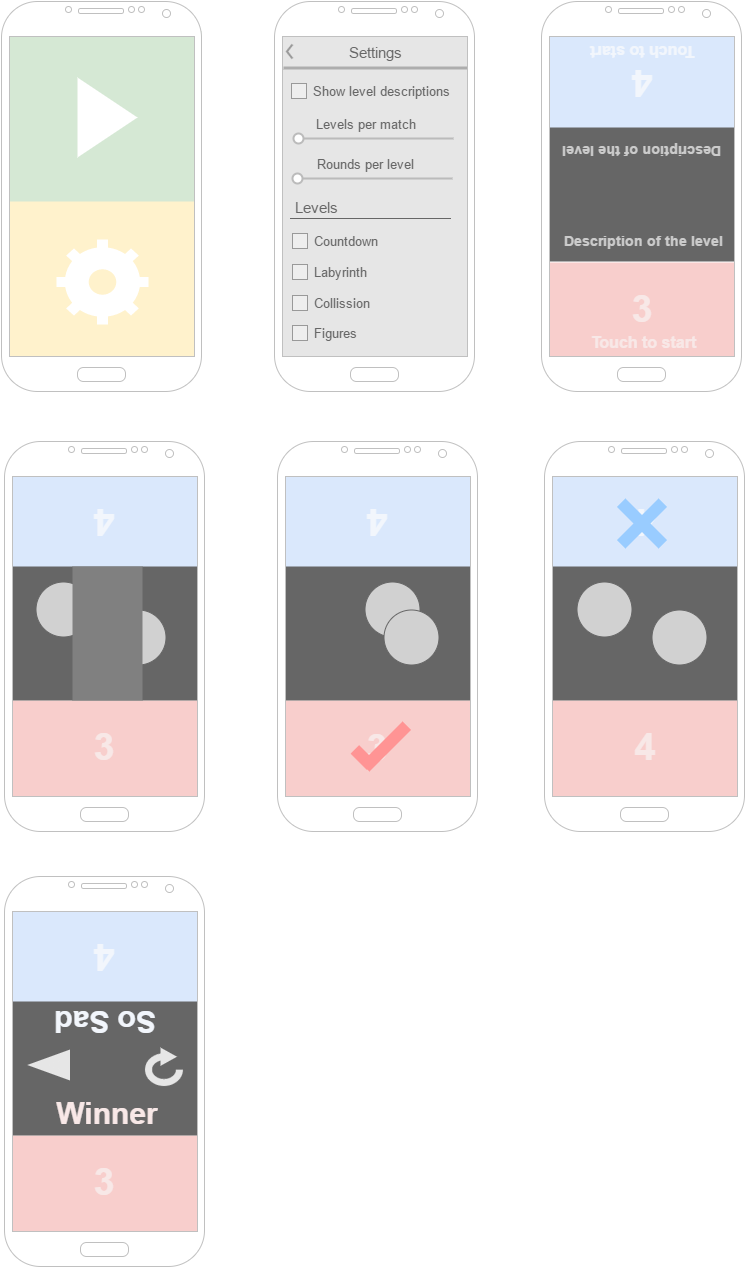

The diagram above was exported from draw.io. Its source (the exported page's mxGraphModel, read from the mxfile embedded in the PNG):
<mxGraphModel dx="1434" dy="736" grid="1" gridSize="10" guides="1" tooltips="1" connect="1" arrows="1" fold="1" page="1" pageScale="1" pageWidth="826" pageHeight="1169" background="#ffffff" math="0" shadow="0">
  <root>
    <mxCell id="0" />
    <mxCell id="1" parent="0" />
    <mxCell id="57" value="" style="group;fontStyle=1" vertex="1" connectable="0" parent="1">
      <mxGeometry x="582" y="300" width="197" height="97" as="geometry" />
    </mxCell>
    <mxCell id="49" value="" style="whiteSpace=wrap;html=1;shadow=0;strokeWidth=1;fontSize=13;fontColor=#666666;plain-red;gradientColor=none;strokeColor=none;" vertex="1" parent="57">
      <mxGeometry y="1" width="197" height="96" as="geometry" />
    </mxCell>
    <mxCell id="52" value="3" style="text;html=1;strokeColor=none;fillColor=none;align=center;verticalAlign=middle;whiteSpace=wrap;overflow=hidden;shadow=0;fontSize=38;fontColor=#F8E8E7;fontStyle=1" vertex="1" parent="57">
      <mxGeometry x="57" width="83" height="94" as="geometry" />
    </mxCell>
    <mxCell id="117" value="&lt;b&gt;Touch to start&lt;/b&gt;" style="text;html=1;strokeColor=none;fillColor=none;align=center;verticalAlign=middle;whiteSpace=wrap;overflow=hidden;shadow=0;fontSize=16;fontColor=#F8E8E7;" vertex="1" parent="57">
      <mxGeometry x="9" y="62" width="180" height="37" as="geometry" />
    </mxCell>
    <mxCell id="58" value="" style="group" vertex="1" connectable="0" parent="1">
      <mxGeometry x="582" y="75" width="197" height="95" as="geometry" />
    </mxCell>
    <mxCell id="50" value="" style="whiteSpace=wrap;html=1;shadow=0;strokeWidth=1;fontSize=13;fontColor=#666666;plain-blue;gradientColor=none;strokeColor=none;" vertex="1" parent="58">
      <mxGeometry width="197" height="95" as="geometry" />
    </mxCell>
    <mxCell id="53" value="4" style="text;html=1;strokeColor=none;fillColor=none;align=center;verticalAlign=middle;whiteSpace=wrap;overflow=hidden;shadow=0;fontSize=38;fontColor=#F2F6FC;fontStyle=1;rotation=180;" vertex="1" parent="58">
      <mxGeometry x="57" width="83" height="94" as="geometry" />
    </mxCell>
    <mxCell id="118" value="&lt;b&gt;Touch to start&lt;/b&gt;" style="text;html=1;strokeColor=none;fillColor=none;align=center;verticalAlign=middle;whiteSpace=wrap;overflow=hidden;shadow=0;fontSize=16;fontColor=#F2F6FC;rotation=180;" vertex="1" parent="58">
      <mxGeometry x="6" y="-2" width="187" height="37" as="geometry" />
    </mxCell>
    <mxCell id="51" value="" style="whiteSpace=wrap;html=1;shadow=0;strokeColor=none;strokeWidth=1;fillColor=#666666;gradientColor=none;fontSize=13;fontColor=#666666;" vertex="1" parent="1">
      <mxGeometry x="586" y="166" width="194" height="134" as="geometry" />
    </mxCell>
    <mxCell id="25" value="" style="whiteSpace=wrap;html=1;gradientColor=none;strokeColor=none;fillColor=#E6E6E6;" vertex="1" parent="1">
      <mxGeometry x="317" y="71" width="194" height="330" as="geometry" />
    </mxCell>
    <mxCell id="30" value="" style="group" vertex="1" connectable="0" parent="1">
      <mxGeometry x="320" y="75" width="203" height="30" as="geometry" />
    </mxCell>
    <mxCell id="27" value="" style="strokeWidth=1;html=1;shadow=1;shape=mxgraph.android.action_bar;fillColor=#E6E6E6;strokeColor=none;strokeWidth=2;perimeterSpacing=1;" vertex="1" parent="30">
      <mxGeometry width="190" height="30" as="geometry" />
    </mxCell>
    <mxCell id="29" value="" style="whiteSpace=wrap;html=1;shadow=0;strokeColor=none;fillColor=#E6E6E6;gradientColor=none;" vertex="1" parent="30">
      <mxGeometry x="154" y="2" width="30" height="25" as="geometry" />
    </mxCell>
    <mxCell id="33" value="Settings" style="text;html=1;strokeColor=none;fillColor=none;align=center;verticalAlign=middle;whiteSpace=wrap;overflow=hidden;shadow=0;fontSize=15;fontColor=#666666;" vertex="1" parent="30">
      <mxGeometry x="16" y="4" width="154" height="24" as="geometry" />
    </mxCell>
    <mxCell id="13" value="" style="whiteSpace=wrap;html=1;plain-yellow;gradientColor=none;strokeColor=none;" vertex="1" parent="1">
      <mxGeometry x="46" y="230" width="188" height="170" as="geometry" />
    </mxCell>
    <mxCell id="12" value="" style="whiteSpace=wrap;html=1;plain-green;gradientColor=none;strokeColor=none;" vertex="1" parent="1">
      <mxGeometry x="43" y="70" width="197" height="170" as="geometry" />
    </mxCell>
    <mxCell id="2" value="" style="verticalLabelPosition=bottom;verticalAlign=top;html=1;shadow=0;dashed=0;strokeWidth=1;shape=mxgraph.android.phone2;fillColor=#ffffff;strokeColor=#c0c0c0;" vertex="1" parent="1">
      <mxGeometry x="40" y="40" width="200" height="390" as="geometry" />
    </mxCell>
    <mxCell id="4" value="" style="verticalLabelPosition=bottom;verticalAlign=top;html=1;shadow=0;dashed=0;strokeWidth=1;shape=mxgraph.android.phone2;fillColor=#ffffff;strokeColor=#c0c0c0;" vertex="1" parent="1">
      <mxGeometry x="313" y="40" width="200" height="390" as="geometry" />
    </mxCell>
    <mxCell id="15" value="" style="triangle;whiteSpace=wrap;html=1;gradientColor=none;strokeColor=none;" vertex="1" parent="1">
      <mxGeometry x="116" y="116" width="60" height="80" as="geometry" />
    </mxCell>
    <mxCell id="16" style="edgeStyle=orthogonalEdgeStyle;rounded=0;html=1;exitX=0.5;exitY=1;entryX=0.5;entryY=1;jettySize=auto;orthogonalLoop=1;" edge="1" parent="1" source="15" target="15">
      <mxGeometry relative="1" as="geometry" />
    </mxCell>
    <mxCell id="24" value="" style="html=1;verticalLabelPosition=bottom;labelBackgroundColor=#ffffff;verticalAlign=top;strokeWidth=2;strokeColor=none;fillColor=#ffffff;shadow=0;dashed=0;shape=mxgraph.ios7.icons.settings;" vertex="1" parent="1">
      <mxGeometry x="95" y="278" width="92" height="85" as="geometry" />
    </mxCell>
    <mxCell id="31" value="Show level descriptions" style="strokeWidth=1;shadow=0;dashed=0;align=center;html=1;shape=mxgraph.mockup.forms.rrect;rSize=0;fillColor=#eeeeee;strokeColor=#999999;gradientColor=none;align=left;spacingLeft=4;fontSize=13;fontColor=#666666;labelPosition=right;" vertex="1" parent="1">
      <mxGeometry x="330" y="122" width="15" height="15" as="geometry" />
    </mxCell>
    <mxCell id="35" value="Countdown" style="strokeWidth=1;shadow=0;dashed=0;align=center;html=1;shape=mxgraph.mockup.forms.rrect;rSize=0;fillColor=#eeeeee;strokeColor=#999999;gradientColor=none;align=left;spacingLeft=4;fontSize=13;fontColor=#666666;labelPosition=right;" vertex="1" parent="1">
      <mxGeometry x="331" y="272" width="15" height="15" as="geometry" />
    </mxCell>
    <mxCell id="37" value="" style="group" vertex="1" connectable="0" parent="1">
      <mxGeometry x="307" y="236" width="182" height="26" as="geometry" />
    </mxCell>
    <mxCell id="38" value="Levels" style="text;html=1;strokeColor=none;fillColor=none;align=center;verticalAlign=middle;whiteSpace=wrap;overflow=hidden;shadow=0;fontSize=15;fontColor=#666666;" vertex="1" parent="37">
      <mxGeometry width="95" height="20" as="geometry" />
    </mxCell>
    <mxCell id="39" value="" style="line;shadow=0;strokeColor=#666666;fillColor=#E6E6E6;gradientColor=none;fontSize=5;fontColor=#666666;html=1;verticalAlign=middle;strokeWidth=1;" vertex="1" parent="37">
      <mxGeometry x="22" y="16" width="160" height="10" as="geometry" />
    </mxCell>
    <mxCell id="42" value="" style="group" vertex="1" connectable="0" parent="1">
      <mxGeometry x="337" y="152" width="155" height="30" as="geometry" />
    </mxCell>
    <mxCell id="40" value="" style="dashed=0;shape=mxgraph.gmdl.slider2;barPos=0;strokeColor=#bbbbbb;opacity=100;strokeWidth=2;fillColor=#ffffff;handleSize=10;shadow=0;fontSize=5;fontColor=#666666;html=1;" vertex="1" parent="42">
      <mxGeometry y="20" width="155" height="10" as="geometry" />
    </mxCell>
    <mxCell id="41" value="Levels per match" style="text;html=1;strokeColor=none;fillColor=none;align=center;verticalAlign=middle;whiteSpace=wrap;overflow=hidden;shadow=0;fontSize=13;fontColor=#666666;" vertex="1" parent="42">
      <mxGeometry x="5" width="124" height="20" as="geometry" />
    </mxCell>
    <mxCell id="43" value="" style="group" vertex="1" connectable="0" parent="1">
      <mxGeometry x="336" y="192" width="155" height="30" as="geometry" />
    </mxCell>
    <mxCell id="44" value="" style="dashed=0;shape=mxgraph.gmdl.slider2;barPos=0;strokeColor=#bbbbbb;opacity=100;strokeWidth=2;fillColor=#ffffff;handleSize=10;shadow=0;fontSize=5;fontColor=#666666;html=1;" vertex="1" parent="43">
      <mxGeometry y="20" width="155" height="10" as="geometry" />
    </mxCell>
    <mxCell id="45" value="Rounds per level" style="text;html=1;strokeColor=none;fillColor=none;align=center;verticalAlign=middle;whiteSpace=wrap;overflow=hidden;shadow=0;fontSize=13;fontColor=#666666;" vertex="1" parent="43">
      <mxGeometry x="5" width="124" height="20" as="geometry" />
    </mxCell>
    <mxCell id="46" value="Labyrinth" style="strokeWidth=1;shadow=0;dashed=0;align=center;html=1;shape=mxgraph.mockup.forms.rrect;rSize=0;fillColor=#eeeeee;strokeColor=#999999;gradientColor=none;align=left;spacingLeft=4;fontSize=13;fontColor=#666666;labelPosition=right;" vertex="1" parent="1">
      <mxGeometry x="331" y="303" width="15" height="15" as="geometry" />
    </mxCell>
    <mxCell id="47" value="Collission" style="strokeWidth=1;shadow=0;dashed=0;align=center;html=1;shape=mxgraph.mockup.forms.rrect;rSize=0;fillColor=#eeeeee;strokeColor=#999999;gradientColor=none;align=left;spacingLeft=4;fontSize=13;fontColor=#666666;labelPosition=right;" vertex="1" parent="1">
      <mxGeometry x="331" y="334" width="15" height="15" as="geometry" />
    </mxCell>
    <mxCell id="48" value="Figures" style="strokeWidth=1;shadow=0;dashed=0;align=center;html=1;shape=mxgraph.mockup.forms.rrect;rSize=0;fillColor=#eeeeee;strokeColor=#999999;gradientColor=none;align=left;spacingLeft=4;fontSize=13;fontColor=#666666;labelPosition=right;" vertex="1" parent="1">
      <mxGeometry x="331" y="364" width="15" height="15" as="geometry" />
    </mxCell>
    <mxCell id="54" value="Description of the level" style="text;html=1;strokeColor=none;fillColor=none;align=center;verticalAlign=middle;whiteSpace=wrap;overflow=hidden;shadow=0;fontSize=14;fontColor=#CCCCCC;fontStyle=1" vertex="1" parent="1">
      <mxGeometry x="591" y="260" width="180" height="37" as="geometry" />
    </mxCell>
    <mxCell id="56" value="Description of the level" style="text;html=1;strokeColor=none;fillColor=none;align=center;verticalAlign=middle;whiteSpace=wrap;overflow=hidden;shadow=0;fontSize=14;fontColor=#CCCCCC;rotation=180;fontStyle=1" vertex="1" parent="1">
      <mxGeometry x="590" y="172" width="180" height="37" as="geometry" />
    </mxCell>
    <mxCell id="59" value="" style="group" vertex="1" connectable="0" parent="1">
      <mxGeometry x="44" y="514" width="197" height="95" as="geometry" />
    </mxCell>
    <mxCell id="60" value="" style="whiteSpace=wrap;html=1;shadow=0;strokeWidth=1;fontSize=13;fontColor=#666666;plain-blue;gradientColor=none;strokeColor=none;" vertex="1" parent="59">
      <mxGeometry width="197" height="95" as="geometry" />
    </mxCell>
    <mxCell id="61" value="4" style="text;html=1;strokeColor=none;fillColor=none;align=center;verticalAlign=middle;whiteSpace=wrap;overflow=hidden;shadow=0;fontSize=38;fontColor=#F2F6FC;fontStyle=1;rotation=180;" vertex="1" parent="59">
      <mxGeometry x="57" width="83" height="94" as="geometry" />
    </mxCell>
    <mxCell id="62" value="" style="group" vertex="1" connectable="0" parent="1">
      <mxGeometry x="44" y="738" width="197" height="97" as="geometry" />
    </mxCell>
    <mxCell id="63" value="" style="whiteSpace=wrap;html=1;shadow=0;strokeWidth=1;fontSize=13;fontColor=#666666;plain-red;gradientColor=none;strokeColor=none;" vertex="1" parent="62">
      <mxGeometry y="1" width="197" height="96" as="geometry" />
    </mxCell>
    <mxCell id="64" value="3" style="text;html=1;strokeColor=none;fillColor=none;align=center;verticalAlign=middle;whiteSpace=wrap;overflow=hidden;shadow=0;fontSize=38;fontColor=#F8E8E7;fontStyle=1" vertex="1" parent="62">
      <mxGeometry x="57" width="83" height="94" as="geometry" />
    </mxCell>
    <mxCell id="65" value="" style="whiteSpace=wrap;html=1;shadow=0;strokeColor=none;strokeWidth=1;fillColor=#666666;gradientColor=none;fontSize=13;fontColor=#666666;" vertex="1" parent="1">
      <mxGeometry x="48" y="605" width="190" height="134" as="geometry" />
    </mxCell>
    <mxCell id="8" value="" style="verticalLabelPosition=bottom;verticalAlign=top;html=1;shadow=0;dashed=0;strokeWidth=1;shape=mxgraph.android.phone2;fillColor=#ffffff;strokeColor=#c0c0c0;" vertex="1" parent="1">
      <mxGeometry x="43" y="480" width="200" height="390" as="geometry" />
    </mxCell>
    <mxCell id="3" value="" style="verticalLabelPosition=bottom;verticalAlign=top;html=1;shadow=0;dashed=0;strokeWidth=1;shape=mxgraph.android.phone2;fillColor=#ffffff;strokeColor=#c0c0c0;" vertex="1" parent="1">
      <mxGeometry x="580" y="40" width="200" height="390" as="geometry" />
    </mxCell>
    <mxCell id="69" value="" style="ellipse;whiteSpace=wrap;html=1;shadow=0;strokeColor=#666666;strokeWidth=1;fillColor=#D1D1D1;gradientColor=none;fontSize=16;fontColor=#CCCCCC;" vertex="1" parent="1">
      <mxGeometry x="74" y="620" width="55" height="55" as="geometry" />
    </mxCell>
    <mxCell id="70" value="" style="ellipse;whiteSpace=wrap;html=1;shadow=0;strokeColor=#666666;strokeWidth=1;fillColor=#D1D1D1;gradientColor=none;fontSize=16;fontColor=#CCCCCC;" vertex="1" parent="1">
      <mxGeometry x="149" y="648" width="55" height="55" as="geometry" />
    </mxCell>
    <mxCell id="72" value="" style="whiteSpace=wrap;html=1;shadow=0;strokeColor=none;strokeWidth=1;fillColor=#808080;gradientColor=none;fontSize=16;fontColor=#CCCCCC;" vertex="1" parent="1">
      <mxGeometry x="111" y="605" width="70" height="134" as="geometry" />
    </mxCell>
    <mxCell id="73" value="" style="group" vertex="1" connectable="0" parent="1">
      <mxGeometry x="317" y="514" width="197" height="95" as="geometry" />
    </mxCell>
    <mxCell id="74" value="" style="whiteSpace=wrap;html=1;shadow=0;strokeWidth=1;fontSize=13;fontColor=#666666;plain-blue;gradientColor=none;strokeColor=none;" vertex="1" parent="73">
      <mxGeometry width="197" height="95" as="geometry" />
    </mxCell>
    <mxCell id="75" value="4" style="text;html=1;strokeColor=none;fillColor=none;align=center;verticalAlign=middle;whiteSpace=wrap;overflow=hidden;shadow=0;fontSize=38;fontColor=#F2F6FC;fontStyle=1;rotation=180;" vertex="1" parent="73">
      <mxGeometry x="57" width="83" height="94" as="geometry" />
    </mxCell>
    <mxCell id="76" value="" style="group" vertex="1" connectable="0" parent="1">
      <mxGeometry x="317" y="739" width="197" height="104" as="geometry" />
    </mxCell>
    <mxCell id="77" value="" style="whiteSpace=wrap;html=1;shadow=0;strokeWidth=1;fontSize=13;fontColor=#666666;plain-red;gradientColor=none;strokeColor=none;" vertex="1" parent="76">
      <mxGeometry width="197" height="96" as="geometry" />
    </mxCell>
    <mxCell id="78" value="3" style="text;html=1;strokeColor=none;fillColor=none;align=center;verticalAlign=middle;whiteSpace=wrap;overflow=hidden;shadow=0;fontSize=38;fontColor=#F8E8E7;fontStyle=1" vertex="1" parent="76">
      <mxGeometry x="57" width="83" height="94" as="geometry" />
    </mxCell>
    <mxCell id="90" value="" style="group" vertex="1" connectable="0" parent="76">
      <mxGeometry x="70" y="47" width="64" height="21" as="geometry" />
    </mxCell>
    <mxCell id="88" value="" style="line;html=1;shadow=0;strokeColor=#FF9494;strokeWidth=12;fillColor=none;gradientColor=none;fontSize=16;fontColor=#CCCCCC;rotation=45;" vertex="1" parent="90">
      <mxGeometry x="3" y="5" width="23" height="10" as="geometry" />
    </mxCell>
    <mxCell id="89" value="" style="line;html=1;shadow=0;strokeColor=#FF9494;strokeWidth=12;fillColor=none;gradientColor=none;fontSize=16;fontColor=#CCCCCC;rotation=-45;" vertex="1" parent="90">
      <mxGeometry x="8" y="-6" width="59" height="10" as="geometry" />
    </mxCell>
    <mxCell id="79" value="" style="whiteSpace=wrap;html=1;shadow=0;strokeColor=none;strokeWidth=1;fillColor=#666666;gradientColor=none;fontSize=13;fontColor=#666666;" vertex="1" parent="1">
      <mxGeometry x="321" y="605" width="190" height="134" as="geometry" />
    </mxCell>
    <mxCell id="80" value="" style="ellipse;whiteSpace=wrap;html=1;shadow=0;strokeColor=#666666;strokeWidth=1;fillColor=#D1D1D1;gradientColor=none;fontSize=16;fontColor=#CCCCCC;" vertex="1" parent="1">
      <mxGeometry x="403" y="620" width="55" height="55" as="geometry" />
    </mxCell>
    <mxCell id="81" value="" style="ellipse;whiteSpace=wrap;html=1;shadow=0;strokeColor=#666666;strokeWidth=1;fillColor=#D1D1D1;gradientColor=none;fontSize=16;fontColor=#CCCCCC;" vertex="1" parent="1">
      <mxGeometry x="422" y="648" width="55" height="55" as="geometry" />
    </mxCell>
    <mxCell id="10" value="" style="verticalLabelPosition=bottom;verticalAlign=top;html=1;shadow=0;dashed=0;strokeWidth=1;shape=mxgraph.android.phone2;fillColor=#ffffff;strokeColor=#c0c0c0;" vertex="1" parent="1">
      <mxGeometry x="316" y="480" width="200" height="390" as="geometry" />
    </mxCell>
    <mxCell id="93" value="" style="group" vertex="1" connectable="0" parent="1">
      <mxGeometry x="585" y="514" width="197" height="95" as="geometry" />
    </mxCell>
    <mxCell id="94" value="" style="whiteSpace=wrap;html=1;shadow=0;strokeWidth=1;fontSize=13;fontColor=#666666;plain-blue;gradientColor=none;strokeColor=none;" vertex="1" parent="93">
      <mxGeometry width="197" height="95" as="geometry" />
    </mxCell>
    <mxCell id="95" value="4" style="text;html=1;strokeColor=none;fillColor=none;align=center;verticalAlign=middle;whiteSpace=wrap;overflow=hidden;shadow=0;fontSize=38;fontColor=#F2F6FC;fontStyle=1;rotation=180;" vertex="1" parent="93">
      <mxGeometry x="57" width="83" height="94" as="geometry" />
    </mxCell>
    <mxCell id="105" value="" style="group" vertex="1" connectable="0" parent="93">
      <mxGeometry x="70" y="37" width="59" height="10" as="geometry" />
    </mxCell>
    <mxCell id="103" value="" style="line;html=1;shadow=0;strokeColor=#99CCFF;strokeWidth=12;fillColor=none;gradientColor=none;fontSize=16;fontColor=#CCCCCC;rotation=-45;" vertex="1" parent="105">
      <mxGeometry x="-4" y="6" width="59" height="10" as="geometry" />
    </mxCell>
    <mxCell id="104" value="" style="line;html=1;shadow=0;strokeColor=#99CCFF;strokeWidth=12;fillColor=none;gradientColor=none;fontSize=16;fontColor=#CCCCCC;rotation=45;" vertex="1" parent="105">
      <mxGeometry x="-4" y="6" width="59" height="10" as="geometry" />
    </mxCell>
    <mxCell id="96" value="" style="group" vertex="1" connectable="0" parent="1">
      <mxGeometry x="585" y="738" width="197" height="97" as="geometry" />
    </mxCell>
    <mxCell id="97" value="" style="whiteSpace=wrap;html=1;shadow=0;strokeWidth=1;fontSize=13;fontColor=#666666;plain-red;gradientColor=none;strokeColor=none;" vertex="1" parent="96">
      <mxGeometry y="1" width="197" height="96" as="geometry" />
    </mxCell>
    <mxCell id="98" value="4" style="text;html=1;strokeColor=none;fillColor=none;align=center;verticalAlign=middle;whiteSpace=wrap;overflow=hidden;shadow=0;fontSize=38;fontColor=#F8E8E7;fontStyle=1" vertex="1" parent="96">
      <mxGeometry x="57" width="83" height="94" as="geometry" />
    </mxCell>
    <mxCell id="99" value="" style="whiteSpace=wrap;html=1;shadow=0;strokeColor=none;strokeWidth=1;fillColor=#666666;gradientColor=none;fontSize=13;fontColor=#666666;" vertex="1" parent="1">
      <mxGeometry x="589" y="605" width="190" height="134" as="geometry" />
    </mxCell>
    <mxCell id="100" value="" style="ellipse;whiteSpace=wrap;html=1;shadow=0;strokeColor=#666666;strokeWidth=1;fillColor=#D1D1D1;gradientColor=none;fontSize=16;fontColor=#CCCCCC;" vertex="1" parent="1">
      <mxGeometry x="615" y="620" width="55" height="55" as="geometry" />
    </mxCell>
    <mxCell id="101" value="" style="ellipse;whiteSpace=wrap;html=1;shadow=0;strokeColor=#666666;strokeWidth=1;fillColor=#D1D1D1;gradientColor=none;fontSize=16;fontColor=#CCCCCC;" vertex="1" parent="1">
      <mxGeometry x="690" y="648" width="55" height="55" as="geometry" />
    </mxCell>
    <mxCell id="9" value="" style="verticalLabelPosition=bottom;verticalAlign=top;html=1;shadow=0;dashed=0;strokeWidth=1;shape=mxgraph.android.phone2;fillColor=#ffffff;strokeColor=#c0c0c0;" vertex="1" parent="1">
      <mxGeometry x="583" y="480" width="200" height="390" as="geometry" />
    </mxCell>
    <mxCell id="106" value="" style="group" vertex="1" connectable="0" parent="1">
      <mxGeometry x="44" y="949" width="197" height="95" as="geometry" />
    </mxCell>
    <mxCell id="107" value="" style="whiteSpace=wrap;html=1;shadow=0;strokeWidth=1;fontSize=13;fontColor=#666666;plain-blue;gradientColor=none;strokeColor=none;" vertex="1" parent="106">
      <mxGeometry width="197" height="95" as="geometry" />
    </mxCell>
    <mxCell id="108" value="4" style="text;html=1;strokeColor=none;fillColor=none;align=center;verticalAlign=middle;whiteSpace=wrap;overflow=hidden;shadow=0;fontSize=38;fontColor=#F2F6FC;fontStyle=1;rotation=180;" vertex="1" parent="106">
      <mxGeometry x="57" width="83" height="94" as="geometry" />
    </mxCell>
    <mxCell id="109" value="" style="group" vertex="1" connectable="0" parent="1">
      <mxGeometry x="44" y="1173" width="197" height="97" as="geometry" />
    </mxCell>
    <mxCell id="110" value="" style="whiteSpace=wrap;html=1;shadow=0;strokeWidth=1;fontSize=13;fontColor=#666666;plain-red;gradientColor=none;strokeColor=none;" vertex="1" parent="109">
      <mxGeometry y="1" width="197" height="96" as="geometry" />
    </mxCell>
    <mxCell id="111" value="3" style="text;html=1;strokeColor=none;fillColor=none;align=center;verticalAlign=middle;whiteSpace=wrap;overflow=hidden;shadow=0;fontSize=38;fontColor=#F8E8E7;fontStyle=1" vertex="1" parent="109">
      <mxGeometry x="57" width="83" height="94" as="geometry" />
    </mxCell>
    <mxCell id="112" value="" style="whiteSpace=wrap;html=1;shadow=0;strokeColor=none;strokeWidth=1;fillColor=#666666;gradientColor=none;fontSize=13;fontColor=#666666;" vertex="1" parent="1">
      <mxGeometry x="48" y="1040" width="190" height="134" as="geometry" />
    </mxCell>
    <mxCell id="113" value="" style="verticalLabelPosition=bottom;verticalAlign=top;html=1;shadow=0;dashed=0;strokeWidth=1;shape=mxgraph.android.phone2;fillColor=#ffffff;strokeColor=#c0c0c0;" vertex="1" parent="1">
      <mxGeometry x="43" y="915" width="200" height="390" as="geometry" />
    </mxCell>
    <mxCell id="119" value="Winner" style="text;html=1;strokeColor=none;fillColor=none;align=center;verticalAlign=middle;whiteSpace=wrap;overflow=hidden;shadow=0;fontSize=30;fontColor=#F8E8E7;fontStyle=1" vertex="1" parent="1">
      <mxGeometry x="52" y="1132" width="187" height="39" as="geometry" />
    </mxCell>
    <mxCell id="120" value="So Sad" style="text;html=1;strokeColor=none;fillColor=none;align=center;verticalAlign=middle;whiteSpace=wrap;overflow=hidden;shadow=0;fontSize=30;fontColor=#F2F6FC;fontStyle=1;rotation=-180;" vertex="1" parent="1">
      <mxGeometry x="50" y="1041" width="187" height="39" as="geometry" />
    </mxCell>
    <mxCell id="130" value="" style="html=1;verticalLabelPosition=bottom;labelBackgroundColor=#ffffff;verticalAlign=top;strokeWidth=7;strokeColor=#E6E6E6;fillColor=#E6E6E6;shadow=0;dashed=0;shape=mxgraph.ios7.icons.reload;fontSize=30;fontColor=#F2F6FC;" vertex="1" parent="1">
      <mxGeometry x="187" y="1092" width="31" height="29" as="geometry" />
    </mxCell>
    <mxCell id="131" value="" style="triangle;whiteSpace=wrap;html=1;shadow=0;strokeColor=#E6E6E6;strokeWidth=7;fillColor=#E6E6E6;gradientColor=none;fontSize=30;fontColor=#F2F6FC;rotation=180;" vertex="1" parent="1">
      <mxGeometry x="76" y="1093" width="29" height="21" as="geometry" />
    </mxCell>
  </root>
</mxGraphModel>